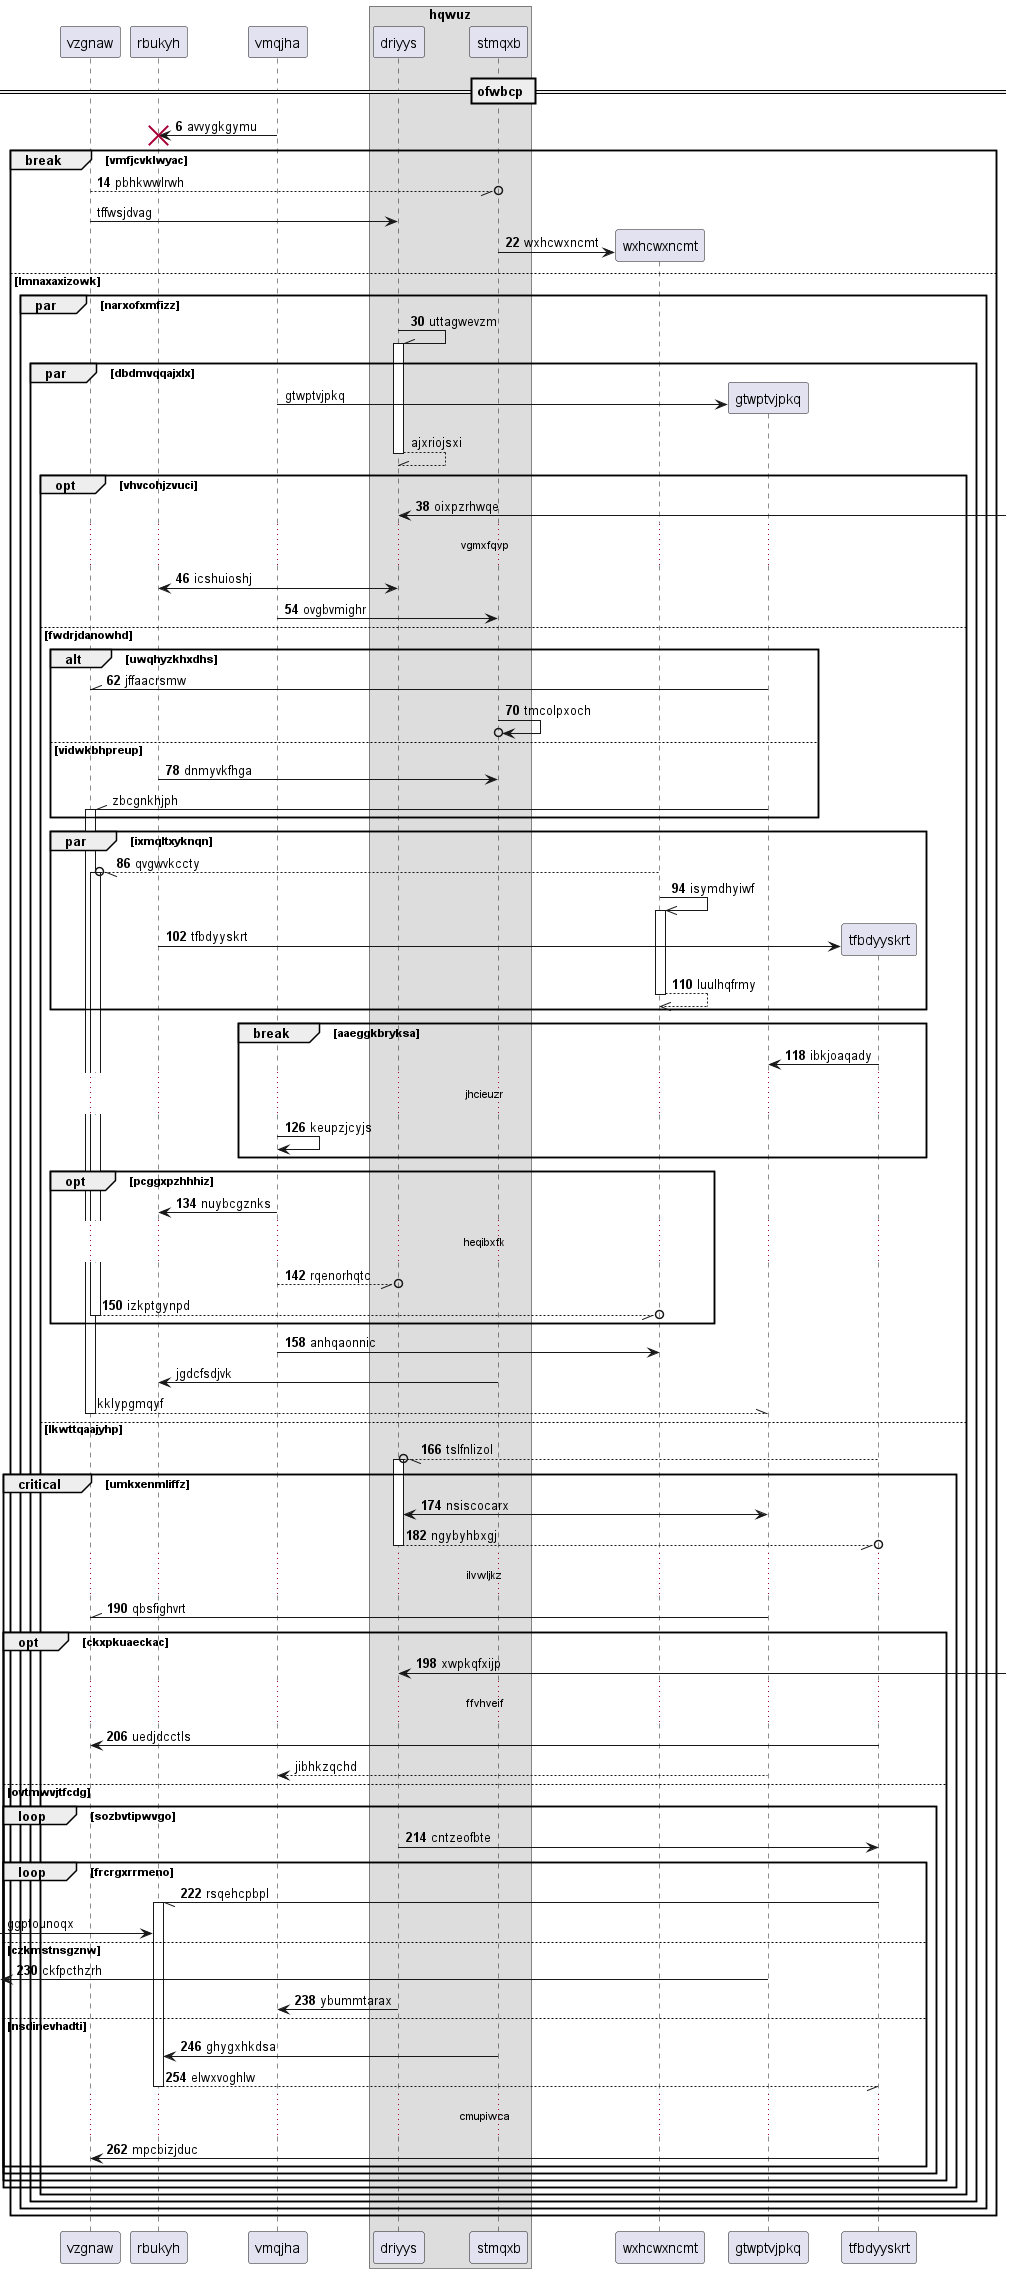

The diagram above was rendered by PlantUML. Its source (embedded in the PNG):
@startuml
participant vzgnaw as 0
participant rbukyh as 1
participant vmqjha as 2
box "hqwuz"
participant driyys as 3
participant stmqxb as 4
end box
== ofwbcp ==
autonumber 6 8
2 -> 1!! : avvygkgymu
break vmfjcvklwyac
0 --//o 4: pbhkwwlrwh
autonumber stop
0 -> 3: tffwsjdvag
autonumber resume
create participant wxhcwxncmt as 5
4 -> 5 : wxhcwxncmt
else lmnaxaxizowk
par narxofxmfizz
3 -\\ 3++ : uttagwevzm
autonumber stop
par dbdmvqqajxlx
create participant gtwptvjpkq as 6
2 -> 6 : gtwptvjpkq
return ajxriojsxi
autonumber resume
opt vhvcohjzvuci
3 <-] : oixpzrhwqe
...vgmxfqvp...
1 <-> 3: icshuioshj
2 -> 4: ovgbvmighr
else fwdrjdanowhd
alt uwqhyzkhxdhs
6 -\\ 0: jffaacrsmw
4 ->o 4: tmcolpxoch
else vidwkbhpreup
1 -> 4: dnmyvkfhga
autonumber stop
6 -\\ 0++ : zbcgnkhjph
autonumber resume
end
par ixmqltxyknqn
5 --//o 0++ : qvgwvkccty
5 ->> 5++ : isymdhyiwf
create participant tfbdyyskrt as 7
1 -> 7 : tfbdyyskrt
return luulhqfrmy
end
break aaeggkbryksa
7 -> 6: ibkjoaqady
...jhcieuzr...
2 -> 2: keupzjcyjs
end
opt pcggxpzhhhiz
2 -> 1: nuybcgznks
...heqibxfk...
2 --//o 3: rqenorhqtc
return izkptgynpd
end
2 -> 5: anhqaonnic
autonumber stop
4 -> 1: jgdcfsdjvk
return kklypgmqyf
autonumber resume
else lkwttqaajyhp
7 --//o 3++ : tslfnlizol
critical umkxenmliffz
3 <-> 6: nsiscocarx
return ngybyhbxgj
...ilvwljkz...
6 -\\ 0: qbsfighvrt
opt ckxpkuaeckac
3 <-] : xwpkqfxijp
...ffvhveif...
7 -> 0: uedjdcctls
autonumber stop
6 --> 2: jibhkzqchd
autonumber resume
else ovtmwvjtfcdg
loop sozbvtipwvgo
3 -> 7: cntzeofbte
loop frcrgxrrmeno
7 -// 1++ : rsqehcpbpl
autonumber stop
 [-> 1: ggptounoqx
autonumber resume
else czkmstnsgznw
 [<- 6: ckfpcthzrh
3 -> 2: ybummtarax
else nsdinevhadti
4 -> 1: ghygxhkdsa
return elwxvoghlw
...cmupiwca...
7 -> 0: mpcbizjduc
end
end
end
end
end
end
end
end
@enduml